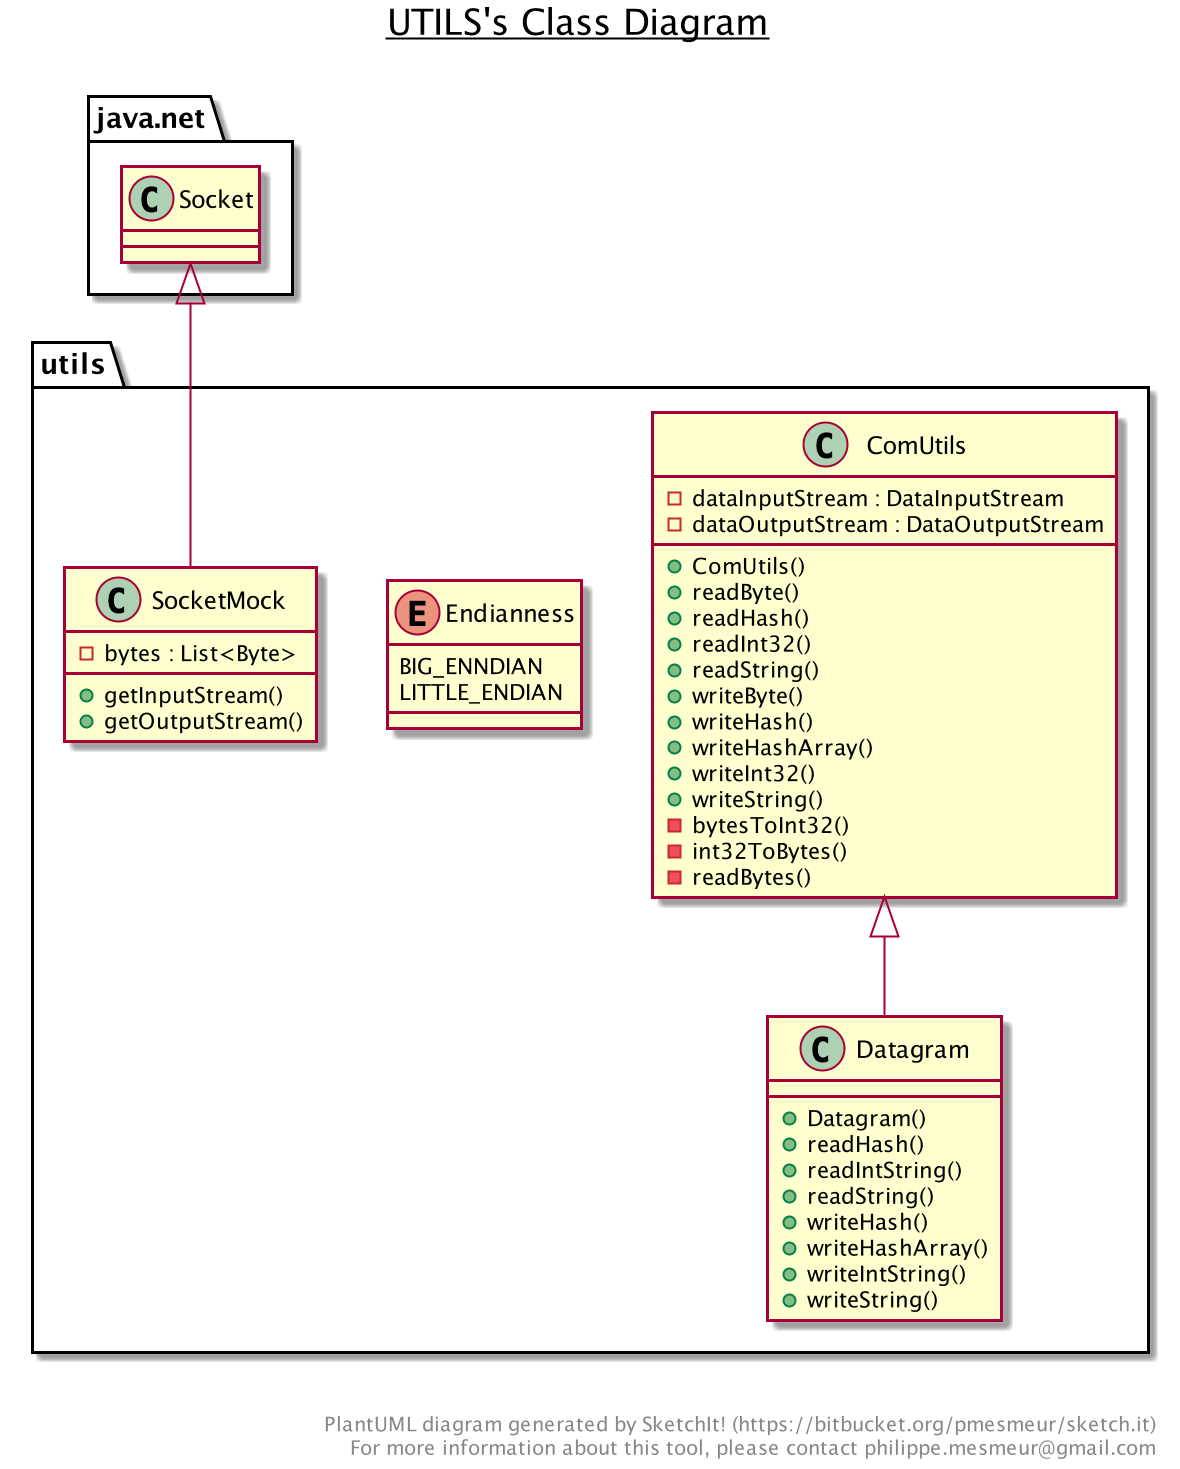

The diagram above was rendered by PlantUML. Its source (embedded in the PNG):
@startuml

title __UTILS's Class Diagram__\n

  namespace utils {
    class utils.ComUtils {
        - dataInputStream : DataInputStream
        - dataOutputStream : DataOutputStream
        + ComUtils()
        + readByte()
        + readHash()
        + readInt32()
        + readString()
        + writeByte()
        + writeHash()
        + writeHashArray()
        + writeInt32()
        + writeString()
        - bytesToInt32()
        - int32ToBytes()
        - readBytes()
    }
  }
  

  namespace utils {
    class utils.Datagram {
        + Datagram()
        + readHash()
        + readIntString()
        + readString()
        + writeHash()
        + writeHashArray()
        + writeIntString()
        + writeString()
    }
  }
  

  namespace utils {
    enum Endianness {
      BIG_ENNDIAN
      LITTLE_ENDIAN
    }
  }
  

  namespace utils {
    class utils.SocketMock {
        - bytes : List<Byte>
        + getInputStream()
        + getOutputStream()
    }
  }
  

  utils.Datagram -up-|> utils.ComUtils
  utils.SocketMock -up-|> java.net.Socket


right footer


PlantUML diagram generated by SketchIt! (https://bitbucket.org/pmesmeur/sketch.it)
For more information about this tool, please contact philippe.mesmeur@gmail.com
endfooter

@enduml